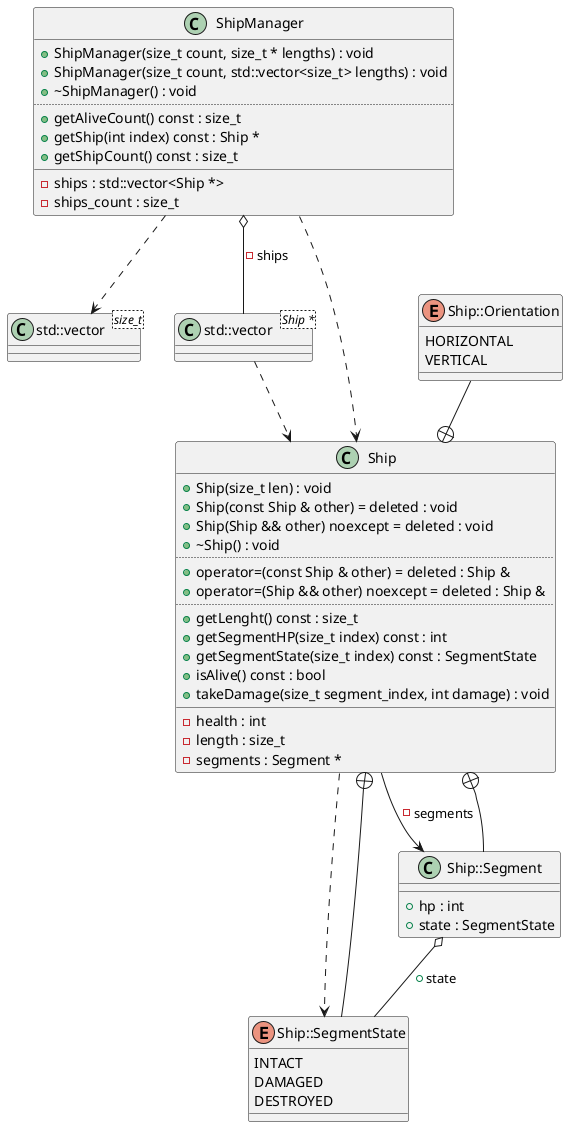

The diagram above was rendered by PlantUML. Its source (embedded in the PNG):
@startuml
class "std::vector<size_t>" as C_0009048762651940375792
class C_0009048762651940375792 {
__
}
class "std::vector<Ship *>" as C_0007462257846685508834
class C_0007462257846685508834 {
__
}
class "Ship" as C_0014529657433315016423
class C_0014529657433315016423 {
+Ship(size_t len) : void
+Ship(const Ship & other) = deleted : void
+Ship(Ship && other) noexcept = deleted : void
+~Ship() : void
..
+operator=(const Ship & other) = deleted : Ship &
+operator=(Ship && other) noexcept = deleted : Ship &
..
+getLenght() const : size_t
+getSegmentHP(size_t index) const : int
+getSegmentState(size_t index) const : SegmentState
+isAlive() const : bool
+takeDamage(size_t segment_index, int damage) : void
__
-health : int
-length : size_t
-segments : Segment *
}
enum "Ship::SegmentState" as C_0016593760204207859148
enum C_0016593760204207859148 {
INTACT
DAMAGED
DESTROYED
}
enum "Ship::Orientation" as C_0015200704647938469073
enum C_0015200704647938469073 {
HORIZONTAL
VERTICAL
}
class "Ship::Segment" as C_0000674658759292391449
class C_0000674658759292391449 {
__
+hp : int
+state : SegmentState
}
class "ShipManager" as C_0017499122254539489506
class C_0017499122254539489506 {
+ShipManager(size_t count, size_t * lengths) : void
+ShipManager(size_t count, std::vector<size_t> lengths) : void
+~ShipManager() : void
..
+getAliveCount() const : size_t
+getShip(int index) const : Ship *
+getShipCount() const : size_t
__
-ships : std::vector<Ship *>
-ships_count : size_t
}
C_0007462257846685508834 ..> C_0014529657433315016423
C_0014529657433315016423 ..> C_0016593760204207859148
C_0014529657433315016423 --> C_0000674658759292391449 : -segments
C_0016593760204207859148 --+ C_0014529657433315016423
C_0015200704647938469073 --+ C_0014529657433315016423
C_0000674658759292391449 --+ C_0014529657433315016423
C_0000674658759292391449 o-- C_0016593760204207859148 : +state
C_0017499122254539489506 ..> C_0009048762651940375792
C_0017499122254539489506 ..> C_0014529657433315016423
C_0017499122254539489506 o-- C_0007462257846685508834 : -ships

'Generated with clang-uml, version 0.5.5
'LLVM version clang version 18.1.8
@enduml